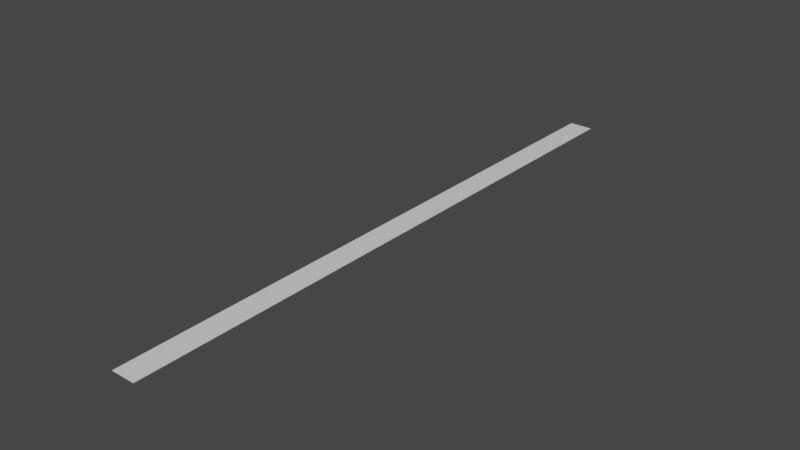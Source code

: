 # Source: level-1-floor.blend  (saved by Blender 3.0.42; exported with 4.5.12 LTS)
import bpy
from mathutils import Matrix  # noqa: F401  (used for matrix-valued properties, if any)

bpy.ops.wm.read_factory_settings(use_empty=True)
scene = bpy.context.scene
scene.name = 'Scene'

# ---- collections
col_collection = bpy.data.collections.new('Collection'); scene.collection.children.link(col_collection)

# ---- materials (node trees are filled in below, after node groups)
mat_material = bpy.data.materials.new('Material')
mat_material.alpha_threshold = 0.0
mat_material.use_transparent_shadow = False
mat_material.line_color = (0.0, 0.0, 0.0, 1.0)

# ---- material node trees
mat_material.use_nodes = True; mat_material.node_tree.nodes.clear()
_N = mat_material.node_tree.nodes; _L = mat_material.node_tree.links
n0 = _N.new('ShaderNodeOutputMaterial'); n0.name = 'Material Output'; n0.location = (300, 300)
n1 = _N.new('ShaderNodeBsdfPrincipled'); n1.name = 'Principled BSDF'; n1.location = (10, 300)
n1.distribution = 'GGX'
n1.subsurface_method = 'RANDOM_WALK_SKIN'
n1.inputs[2].default_value = 0.4
n1.inputs[3].default_value = 1.45
n1.inputs[27].default_value = (0.0, 0.0, 0.0, 1.0)
n1.inputs[28].default_value = 1.0
_L.new(n1.outputs[0], n0.inputs[0])
n0.is_active_output = True

# ---- world
world_world = bpy.data.worlds.new('World'); scene.world = world_world
world_world.use_nodes = True; world_world.node_tree.nodes.clear()
_N = world_world.node_tree.nodes; _L = world_world.node_tree.links
n0 = _N.new('ShaderNodeOutputWorld'); n0.name = 'World Output'; n0.location = (300, 300)
n1 = _N.new('ShaderNodeBackground'); n1.name = 'Background'; n1.location = (10, 300)
n1.inputs[0].default_value = (0.05088, 0.05088, 0.05088, 1.0)
_L.new(n1.outputs[0], n0.inputs[0])
n0.is_active_output = True
world_world.color = (0.05088, 0.05088, 0.05088)
world_world.use_sun_shadow = False
world_world.sun_shadow_jitter_overblur = 0.0

# ---- meshes
me_cube = bpy.data.meshes.new('Cube')
me_cube.from_pydata([(1.0, 1.0, 1.0), (1.0, 1.0, -1.0), (1.0, -1.0, 1.0), (1.0, -1.0, -1.0), (-1.0, 1.0, 1.0), (-1.0, 1.0, -1.0), (-1.0, -1.0, 1.0), (-1.0, -1.0, -1.0)], [], [(0, 4, 6, 2), (3, 2, 6, 7), (7, 6, 4, 5), (5, 1, 3, 7), (1, 0, 2, 3), (5, 4, 0, 1)])
_uv = me_cube.uv_layers.new(name='UVMap')
_uv.uv.foreach_set('vector', [0.625, 0.5, 0.875, 0.5, 0.875, 0.75, 0.625, 0.75, 0.375, 0.75, 0.625, 0.75, 0.625, 1.0, 0.375, 1.0, 0.375, 0.0, 0.625, 0.0, 0.625, 0.25, 0.375, 0.25, 0.125, 0.5, 0.375, 0.5, 0.375, 0.75, 0.125, 0.75, 0.375, 0.5, 0.625, 0.5, 0.625, 0.75, 0.375, 0.75, 0.375, 0.25, 0.625, 0.25, 0.625, 0.5, 0.375, 0.5])
me_cube.materials.append(mat_material)
me_cube.use_remesh_preserve_volume = False
me_cube.use_remesh_preserve_attributes = False
me_cube.use_mirror_vertex_groups = False
me_cube.update()

# ---- objects
ob_cube = bpy.data.objects.new('Cube', me_cube)

# ---- transforms, parenting, visibility, modifiers, constraints
ob_cube.location = (0.0, 0.0, 0.0)
ob_cube.scale = (35.62, 925.2, 1.0)
ob_cube.lock_rotations_4d = False
ob_cube.empty_display_type = 'ARROWS'
ob_cube.lineart.crease_threshold = 0.0

# ---- collection membership
col_collection.objects.link(ob_cube)

# ---- scene / render settings (as saved in the file)
scene.frame_start = 1; scene.frame_end = 250; scene.frame_set(1)
scene.render.engine = 'BLENDER_EEVEE_NEXT'
scene.cycles.sampling_pattern = 'TABULATED_SOBOL'
scene.cycles.use_light_tree = False
scene.view_settings.view_transform = 'Filmic'
bpy.context.view_layer.update()

# ---- added for rendering (the .blend has no active camera and no usable light): camera, sun
cam_auto = bpy.data.cameras.new('AutoCamera')
cam_auto.lens = 50.0
cam_auto.sensor_width = 36.0
cam_auto.clip_end = 30067.8
ob_auto_camera = bpy.data.objects.new('AutoCamera', cam_auto)
scene.collection.objects.link(ob_auto_camera)
ob_auto_camera.location = (1713.27, -2055.93, 1370.62)
ob_auto_camera.rotation_euler = (1.09748, -7.21219e-08, 0.694738)
scene.camera = ob_auto_camera
light_auto_sun = bpy.data.lights.new('AutoSun', 'SUN')
light_auto_sun.energy = 3.0
light_auto_sun.angle = 0.0523599
ob_auto_sun = bpy.data.objects.new('AutoSun', light_auto_sun)
scene.collection.objects.link(ob_auto_sun)
ob_auto_sun.rotation_euler = (0.872665, 0.174533, 0.523599)
bpy.context.view_layer.update()
